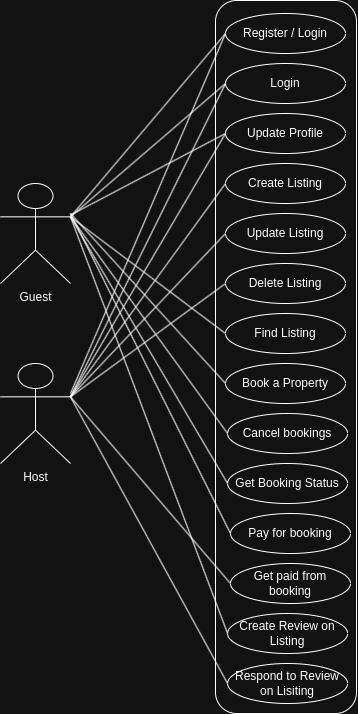

The diagram above was exported from draw.io. Its source (the exported page's mxGraphModel, read from the mxfile embedded in the PNG):
<mxGraphModel dx="1590" dy="1207" grid="1" gridSize="10" guides="1" tooltips="1" connect="1" arrows="1" fold="1" page="1" pageScale="1" pageWidth="850" pageHeight="1100" math="0" shadow="0">
  <root>
    <mxCell id="0" />
    <mxCell id="1" parent="0" />
    <mxCell id="5RpXC79Q0CYbs50ffNDS-63" value="" style="rounded=1;whiteSpace=wrap;html=1;" vertex="1" parent="1">
      <mxGeometry x="355" y="267" width="141" height="713" as="geometry" />
    </mxCell>
    <mxCell id="5RpXC79Q0CYbs50ffNDS-3" value="Register / Login" style="ellipse;whiteSpace=wrap;html=1;" vertex="1" parent="1">
      <mxGeometry x="365" y="280" width="120" height="40" as="geometry" />
    </mxCell>
    <mxCell id="5RpXC79Q0CYbs50ffNDS-4" value="Login" style="ellipse;whiteSpace=wrap;html=1;" vertex="1" parent="1">
      <mxGeometry x="365" y="330" width="120" height="40" as="geometry" />
    </mxCell>
    <mxCell id="5RpXC79Q0CYbs50ffNDS-5" value="Update Profile" style="ellipse;whiteSpace=wrap;html=1;" vertex="1" parent="1">
      <mxGeometry x="365" y="380" width="120" height="40" as="geometry" />
    </mxCell>
    <mxCell id="5RpXC79Q0CYbs50ffNDS-6" value="Create Listing" style="ellipse;whiteSpace=wrap;html=1;" vertex="1" parent="1">
      <mxGeometry x="365" y="430" width="120" height="40" as="geometry" />
    </mxCell>
    <mxCell id="5RpXC79Q0CYbs50ffNDS-7" value="Update Listing" style="ellipse;whiteSpace=wrap;html=1;" vertex="1" parent="1">
      <mxGeometry x="365" y="480" width="120" height="40" as="geometry" />
    </mxCell>
    <mxCell id="5RpXC79Q0CYbs50ffNDS-8" value="Delete Listing" style="ellipse;whiteSpace=wrap;html=1;" vertex="1" parent="1">
      <mxGeometry x="365" y="530" width="120" height="40" as="geometry" />
    </mxCell>
    <mxCell id="5RpXC79Q0CYbs50ffNDS-9" value="Find Listing" style="ellipse;whiteSpace=wrap;html=1;" vertex="1" parent="1">
      <mxGeometry x="365" y="580" width="120" height="40" as="geometry" />
    </mxCell>
    <mxCell id="5RpXC79Q0CYbs50ffNDS-10" value="Book a Property" style="ellipse;whiteSpace=wrap;html=1;" vertex="1" parent="1">
      <mxGeometry x="365" y="630" width="120" height="40" as="geometry" />
    </mxCell>
    <mxCell id="5RpXC79Q0CYbs50ffNDS-11" value="Cancel bookings" style="ellipse;whiteSpace=wrap;html=1;" vertex="1" parent="1">
      <mxGeometry x="367.09" y="680" width="120" height="40" as="geometry" />
    </mxCell>
    <mxCell id="5RpXC79Q0CYbs50ffNDS-12" value="Get Booking Status" style="ellipse;whiteSpace=wrap;html=1;" vertex="1" parent="1">
      <mxGeometry x="367.09" y="730" width="120" height="40" as="geometry" />
    </mxCell>
    <mxCell id="5RpXC79Q0CYbs50ffNDS-13" value="Pay for booking" style="ellipse;whiteSpace=wrap;html=1;" vertex="1" parent="1">
      <mxGeometry x="370" y="780" width="120" height="40" as="geometry" />
    </mxCell>
    <mxCell id="5RpXC79Q0CYbs50ffNDS-14" value="Get paid from booking" style="ellipse;whiteSpace=wrap;html=1;" vertex="1" parent="1">
      <mxGeometry x="370" y="830" width="120" height="40" as="geometry" />
    </mxCell>
    <mxCell id="5RpXC79Q0CYbs50ffNDS-15" value="Create Review on Listing" style="ellipse;whiteSpace=wrap;html=1;" vertex="1" parent="1">
      <mxGeometry x="367.09" y="880" width="120" height="40" as="geometry" />
    </mxCell>
    <mxCell id="5RpXC79Q0CYbs50ffNDS-16" value="Respond to Review on Lisiting" style="ellipse;whiteSpace=wrap;html=1;" vertex="1" parent="1">
      <mxGeometry x="367.09" y="930" width="120" height="40" as="geometry" />
    </mxCell>
    <mxCell id="5RpXC79Q0CYbs50ffNDS-21" style="rounded=0;orthogonalLoop=1;jettySize=auto;html=1;entryX=0;entryY=0.5;entryDx=0;entryDy=0;endArrow=none;startFill=0;exitX=1;exitY=0.3333333333333333;exitDx=0;exitDy=0;exitPerimeter=0;" edge="1" parent="1" source="5RpXC79Q0CYbs50ffNDS-17" target="5RpXC79Q0CYbs50ffNDS-3">
      <mxGeometry relative="1" as="geometry" />
    </mxCell>
    <mxCell id="5RpXC79Q0CYbs50ffNDS-22" style="rounded=0;orthogonalLoop=1;jettySize=auto;html=1;entryX=0;entryY=0.5;entryDx=0;entryDy=0;endArrow=none;startFill=0;exitX=1;exitY=0.3333333333333333;exitDx=0;exitDy=0;exitPerimeter=0;" edge="1" parent="1" source="5RpXC79Q0CYbs50ffNDS-17" target="5RpXC79Q0CYbs50ffNDS-4">
      <mxGeometry relative="1" as="geometry" />
    </mxCell>
    <mxCell id="5RpXC79Q0CYbs50ffNDS-23" style="rounded=0;orthogonalLoop=1;jettySize=auto;html=1;entryX=0;entryY=0.5;entryDx=0;entryDy=0;endArrow=none;startFill=0;" edge="1" parent="1" source="5RpXC79Q0CYbs50ffNDS-17" target="5RpXC79Q0CYbs50ffNDS-5">
      <mxGeometry relative="1" as="geometry" />
    </mxCell>
    <mxCell id="5RpXC79Q0CYbs50ffNDS-24" style="rounded=0;orthogonalLoop=1;jettySize=auto;html=1;entryX=0;entryY=0.5;entryDx=0;entryDy=0;endArrow=none;startFill=0;exitX=1;exitY=0.3333333333333333;exitDx=0;exitDy=0;exitPerimeter=0;" edge="1" parent="1" source="5RpXC79Q0CYbs50ffNDS-17" target="5RpXC79Q0CYbs50ffNDS-9">
      <mxGeometry relative="1" as="geometry" />
    </mxCell>
    <mxCell id="5RpXC79Q0CYbs50ffNDS-25" style="rounded=0;orthogonalLoop=1;jettySize=auto;html=1;entryX=0;entryY=0.5;entryDx=0;entryDy=0;endArrow=none;startFill=0;" edge="1" parent="1" target="5RpXC79Q0CYbs50ffNDS-10">
      <mxGeometry relative="1" as="geometry">
        <mxPoint x="210" y="480" as="sourcePoint" />
      </mxGeometry>
    </mxCell>
    <mxCell id="5RpXC79Q0CYbs50ffNDS-26" style="rounded=0;orthogonalLoop=1;jettySize=auto;html=1;entryX=0;entryY=0.5;entryDx=0;entryDy=0;endArrow=none;startFill=0;exitX=1;exitY=0.3333333333333333;exitDx=0;exitDy=0;exitPerimeter=0;" edge="1" parent="1" source="5RpXC79Q0CYbs50ffNDS-17" target="5RpXC79Q0CYbs50ffNDS-11">
      <mxGeometry relative="1" as="geometry" />
    </mxCell>
    <mxCell id="5RpXC79Q0CYbs50ffNDS-27" style="rounded=0;orthogonalLoop=1;jettySize=auto;html=1;entryX=0;entryY=0.5;entryDx=0;entryDy=0;endArrow=none;startFill=0;exitX=1;exitY=0.3333333333333333;exitDx=0;exitDy=0;exitPerimeter=0;" edge="1" parent="1" source="5RpXC79Q0CYbs50ffNDS-17" target="5RpXC79Q0CYbs50ffNDS-12">
      <mxGeometry relative="1" as="geometry" />
    </mxCell>
    <mxCell id="5RpXC79Q0CYbs50ffNDS-28" style="rounded=0;orthogonalLoop=1;jettySize=auto;html=1;entryX=0;entryY=0.5;entryDx=0;entryDy=0;endArrow=none;startFill=0;" edge="1" parent="1" target="5RpXC79Q0CYbs50ffNDS-13">
      <mxGeometry relative="1" as="geometry">
        <mxPoint x="210" y="480" as="sourcePoint" />
      </mxGeometry>
    </mxCell>
    <mxCell id="5RpXC79Q0CYbs50ffNDS-29" style="rounded=0;orthogonalLoop=1;jettySize=auto;html=1;entryX=0;entryY=0.5;entryDx=0;entryDy=0;endArrow=none;startFill=0;exitX=1;exitY=0.3333333333333333;exitDx=0;exitDy=0;exitPerimeter=0;" edge="1" parent="1" source="5RpXC79Q0CYbs50ffNDS-17" target="5RpXC79Q0CYbs50ffNDS-15">
      <mxGeometry relative="1" as="geometry" />
    </mxCell>
    <mxCell id="5RpXC79Q0CYbs50ffNDS-17" value="Guest" style="shape=umlActor;verticalLabelPosition=bottom;verticalAlign=top;html=1;outlineConnect=0;" vertex="1" parent="1">
      <mxGeometry x="140" y="450" width="70" height="100" as="geometry" />
    </mxCell>
    <mxCell id="5RpXC79Q0CYbs50ffNDS-30" style="rounded=0;orthogonalLoop=1;jettySize=auto;html=1;entryX=0;entryY=0.5;entryDx=0;entryDy=0;endArrow=none;startFill=0;" edge="1" parent="1" target="5RpXC79Q0CYbs50ffNDS-3">
      <mxGeometry relative="1" as="geometry">
        <mxPoint x="210" y="660" as="sourcePoint" />
      </mxGeometry>
    </mxCell>
    <mxCell id="5RpXC79Q0CYbs50ffNDS-31" style="rounded=0;orthogonalLoop=1;jettySize=auto;html=1;entryX=0;entryY=0.5;entryDx=0;entryDy=0;strokeColor=default;endArrow=none;startFill=0;exitX=1;exitY=0.3333333333333333;exitDx=0;exitDy=0;exitPerimeter=0;" edge="1" parent="1" source="5RpXC79Q0CYbs50ffNDS-20" target="5RpXC79Q0CYbs50ffNDS-4">
      <mxGeometry relative="1" as="geometry" />
    </mxCell>
    <mxCell id="5RpXC79Q0CYbs50ffNDS-32" style="rounded=0;orthogonalLoop=1;jettySize=auto;html=1;entryX=0;entryY=0.5;entryDx=0;entryDy=0;endArrow=none;startFill=0;exitX=1;exitY=0.3333333333333333;exitDx=0;exitDy=0;exitPerimeter=0;" edge="1" parent="1" source="5RpXC79Q0CYbs50ffNDS-20" target="5RpXC79Q0CYbs50ffNDS-5">
      <mxGeometry relative="1" as="geometry" />
    </mxCell>
    <mxCell id="5RpXC79Q0CYbs50ffNDS-33" style="rounded=0;orthogonalLoop=1;jettySize=auto;html=1;entryX=0;entryY=0.5;entryDx=0;entryDy=0;endArrow=none;startFill=0;exitX=1;exitY=0.3333333333333333;exitDx=0;exitDy=0;exitPerimeter=0;" edge="1" parent="1" source="5RpXC79Q0CYbs50ffNDS-20" target="5RpXC79Q0CYbs50ffNDS-6">
      <mxGeometry relative="1" as="geometry" />
    </mxCell>
    <mxCell id="5RpXC79Q0CYbs50ffNDS-34" style="rounded=0;orthogonalLoop=1;jettySize=auto;html=1;entryX=0;entryY=0.5;entryDx=0;entryDy=0;endArrow=none;startFill=0;exitX=1;exitY=0.3333333333333333;exitDx=0;exitDy=0;exitPerimeter=0;" edge="1" parent="1" source="5RpXC79Q0CYbs50ffNDS-20" target="5RpXC79Q0CYbs50ffNDS-7">
      <mxGeometry relative="1" as="geometry" />
    </mxCell>
    <mxCell id="5RpXC79Q0CYbs50ffNDS-35" style="rounded=0;orthogonalLoop=1;jettySize=auto;html=1;entryX=0;entryY=0.5;entryDx=0;entryDy=0;endArrow=none;startFill=0;exitX=1;exitY=0.3333333333333333;exitDx=0;exitDy=0;exitPerimeter=0;" edge="1" parent="1" source="5RpXC79Q0CYbs50ffNDS-20" target="5RpXC79Q0CYbs50ffNDS-8">
      <mxGeometry relative="1" as="geometry" />
    </mxCell>
    <mxCell id="5RpXC79Q0CYbs50ffNDS-36" style="rounded=0;orthogonalLoop=1;jettySize=auto;html=1;entryX=0;entryY=0.5;entryDx=0;entryDy=0;endArrow=none;startFill=0;exitX=1;exitY=0.3333333333333333;exitDx=0;exitDy=0;exitPerimeter=0;" edge="1" parent="1" source="5RpXC79Q0CYbs50ffNDS-20" target="5RpXC79Q0CYbs50ffNDS-14">
      <mxGeometry relative="1" as="geometry" />
    </mxCell>
    <mxCell id="5RpXC79Q0CYbs50ffNDS-38" style="rounded=0;orthogonalLoop=1;jettySize=auto;html=1;entryX=0;entryY=0.5;entryDx=0;entryDy=0;endArrow=none;startFill=0;exitX=1;exitY=0.3333333333333333;exitDx=0;exitDy=0;exitPerimeter=0;" edge="1" parent="1" source="5RpXC79Q0CYbs50ffNDS-20" target="5RpXC79Q0CYbs50ffNDS-16">
      <mxGeometry relative="1" as="geometry" />
    </mxCell>
    <mxCell id="5RpXC79Q0CYbs50ffNDS-20" value="Host" style="shape=umlActor;verticalLabelPosition=bottom;verticalAlign=top;html=1;outlineConnect=0;" vertex="1" parent="1">
      <mxGeometry x="140" y="630" width="70" height="100" as="geometry" />
    </mxCell>
  </root>
</mxGraphModel>